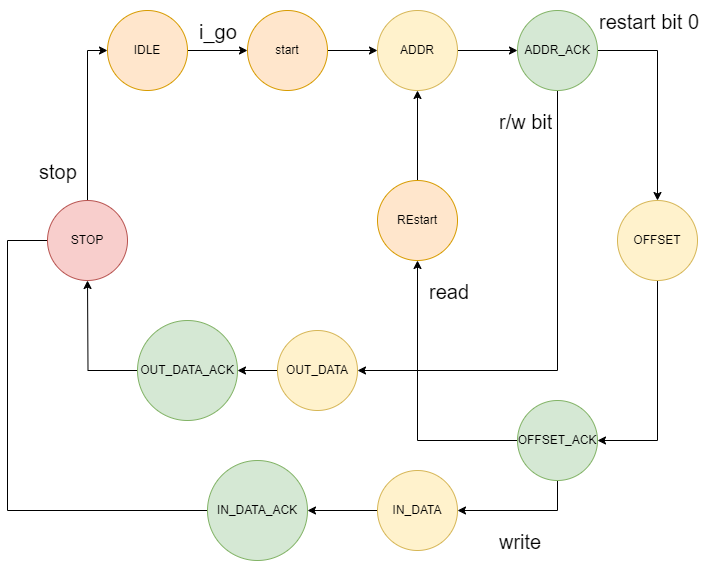

The diagram above was exported from draw.io. Its source (the exported page's mxGraphModel, read from the mxfile embedded in the PNG):
<mxGraphModel dx="1674" dy="772" grid="1" gridSize="10" guides="1" tooltips="1" connect="1" arrows="1" fold="1" page="1" pageScale="1" pageWidth="827" pageHeight="1169" math="0" shadow="0">
  <root>
    <mxCell id="0" />
    <mxCell id="1" parent="0" />
    <mxCell id="QbQhUesW2trStHPpBK28-2" style="edgeStyle=orthogonalEdgeStyle;rounded=0;orthogonalLoop=1;jettySize=auto;html=1;entryX=0;entryY=0.5;entryDx=0;entryDy=0;" parent="1" source="QbQhUesW2trStHPpBK28-3" target="QbQhUesW2trStHPpBK28-30" edge="1">
      <mxGeometry relative="1" as="geometry" />
    </mxCell>
    <mxCell id="QbQhUesW2trStHPpBK28-3" value="IDLE" style="ellipse;whiteSpace=wrap;html=1;aspect=fixed;fillColor=#ffe6cc;strokeColor=#d79b00;" parent="1" vertex="1">
      <mxGeometry x="930" y="100" width="80" height="80" as="geometry" />
    </mxCell>
    <mxCell id="QbQhUesW2trStHPpBK28-4" style="edgeStyle=orthogonalEdgeStyle;rounded=0;orthogonalLoop=1;jettySize=auto;html=1;entryX=0;entryY=0.5;entryDx=0;entryDy=0;" parent="1" source="QbQhUesW2trStHPpBK28-5" target="QbQhUesW2trStHPpBK28-8" edge="1">
      <mxGeometry relative="1" as="geometry" />
    </mxCell>
    <mxCell id="QbQhUesW2trStHPpBK28-5" value="ADDR" style="ellipse;whiteSpace=wrap;html=1;aspect=fixed;fillColor=#fff2cc;strokeColor=#d6b656;" parent="1" vertex="1">
      <mxGeometry x="1200" y="100" width="80" height="80" as="geometry" />
    </mxCell>
    <mxCell id="QbQhUesW2trStHPpBK28-6" style="edgeStyle=orthogonalEdgeStyle;rounded=0;orthogonalLoop=1;jettySize=auto;html=1;entryX=0.5;entryY=0;entryDx=0;entryDy=0;" parent="1" source="QbQhUesW2trStHPpBK28-8" target="QbQhUesW2trStHPpBK28-10" edge="1">
      <mxGeometry relative="1" as="geometry" />
    </mxCell>
    <mxCell id="QbQhUesW2trStHPpBK28-7" style="edgeStyle=orthogonalEdgeStyle;rounded=0;orthogonalLoop=1;jettySize=auto;html=1;entryX=1;entryY=0.5;entryDx=0;entryDy=0;" parent="1" source="QbQhUesW2trStHPpBK28-8" target="QbQhUesW2trStHPpBK28-15" edge="1">
      <mxGeometry relative="1" as="geometry">
        <Array as="points">
          <mxPoint x="1380" y="460" />
        </Array>
      </mxGeometry>
    </mxCell>
    <mxCell id="QbQhUesW2trStHPpBK28-8" value="ADDR_ACK" style="ellipse;whiteSpace=wrap;html=1;aspect=fixed;fillColor=#d5e8d4;strokeColor=#82b366;" parent="1" vertex="1">
      <mxGeometry x="1340" y="100" width="80" height="80" as="geometry" />
    </mxCell>
    <mxCell id="QbQhUesW2trStHPpBK28-9" style="edgeStyle=orthogonalEdgeStyle;rounded=0;orthogonalLoop=1;jettySize=auto;html=1;entryX=1;entryY=0.5;entryDx=0;entryDy=0;" parent="1" source="QbQhUesW2trStHPpBK28-10" target="QbQhUesW2trStHPpBK28-13" edge="1">
      <mxGeometry relative="1" as="geometry">
        <Array as="points">
          <mxPoint x="1480" y="530" />
        </Array>
      </mxGeometry>
    </mxCell>
    <mxCell id="QbQhUesW2trStHPpBK28-10" value="OFFSET" style="ellipse;whiteSpace=wrap;html=1;aspect=fixed;fillColor=#fff2cc;strokeColor=#d6b656;" parent="1" vertex="1">
      <mxGeometry x="1440" y="290" width="80" height="80" as="geometry" />
    </mxCell>
    <mxCell id="QbQhUesW2trStHPpBK28-11" style="edgeStyle=orthogonalEdgeStyle;rounded=0;orthogonalLoop=1;jettySize=auto;html=1;entryX=1;entryY=0.5;entryDx=0;entryDy=0;" parent="1" source="QbQhUesW2trStHPpBK28-13" target="QbQhUesW2trStHPpBK28-17" edge="1">
      <mxGeometry relative="1" as="geometry">
        <Array as="points">
          <mxPoint x="1380" y="600" />
        </Array>
      </mxGeometry>
    </mxCell>
    <mxCell id="QbQhUesW2trStHPpBK28-12" style="edgeStyle=orthogonalEdgeStyle;rounded=0;orthogonalLoop=1;jettySize=auto;html=1;entryX=0.5;entryY=1;entryDx=0;entryDy=0;" parent="1" source="QbQhUesW2trStHPpBK28-13" target="QbQhUesW2trStHPpBK28-32" edge="1">
      <mxGeometry relative="1" as="geometry" />
    </mxCell>
    <mxCell id="QbQhUesW2trStHPpBK28-13" value="OFFSET_ACK" style="ellipse;whiteSpace=wrap;html=1;aspect=fixed;fillColor=#d5e8d4;strokeColor=#82b366;" parent="1" vertex="1">
      <mxGeometry x="1340" y="490" width="80" height="80" as="geometry" />
    </mxCell>
    <mxCell id="QbQhUesW2trStHPpBK28-14" style="edgeStyle=orthogonalEdgeStyle;rounded=0;orthogonalLoop=1;jettySize=auto;html=1;entryX=1;entryY=0.5;entryDx=0;entryDy=0;" parent="1" source="QbQhUesW2trStHPpBK28-15" target="QbQhUesW2trStHPpBK28-19" edge="1">
      <mxGeometry relative="1" as="geometry" />
    </mxCell>
    <mxCell id="QbQhUesW2trStHPpBK28-15" value="OUT_DATA" style="ellipse;whiteSpace=wrap;html=1;aspect=fixed;fillColor=#fff2cc;strokeColor=#d6b656;" parent="1" vertex="1">
      <mxGeometry x="1100" y="420" width="80" height="80" as="geometry" />
    </mxCell>
    <mxCell id="QbQhUesW2trStHPpBK28-16" style="edgeStyle=orthogonalEdgeStyle;rounded=0;orthogonalLoop=1;jettySize=auto;html=1;entryX=1;entryY=0.5;entryDx=0;entryDy=0;" parent="1" source="QbQhUesW2trStHPpBK28-17" target="QbQhUesW2trStHPpBK28-21" edge="1">
      <mxGeometry relative="1" as="geometry" />
    </mxCell>
    <mxCell id="QbQhUesW2trStHPpBK28-17" value="IN_DATA" style="ellipse;whiteSpace=wrap;html=1;aspect=fixed;fillColor=#fff2cc;strokeColor=#d6b656;" parent="1" vertex="1">
      <mxGeometry x="1200" y="560" width="80" height="80" as="geometry" />
    </mxCell>
    <mxCell id="QbQhUesW2trStHPpBK28-18" style="edgeStyle=orthogonalEdgeStyle;rounded=0;orthogonalLoop=1;jettySize=auto;html=1;" parent="1" source="QbQhUesW2trStHPpBK28-19" edge="1">
      <mxGeometry relative="1" as="geometry">
        <mxPoint x="910" y="370" as="targetPoint" />
      </mxGeometry>
    </mxCell>
    <mxCell id="QbQhUesW2trStHPpBK28-19" value="OUT_DATA_ACK" style="ellipse;whiteSpace=wrap;html=1;aspect=fixed;fillColor=#d5e8d4;strokeColor=#82b366;" parent="1" vertex="1">
      <mxGeometry x="960" y="410" width="100" height="100" as="geometry" />
    </mxCell>
    <mxCell id="QbQhUesW2trStHPpBK28-20" style="edgeStyle=orthogonalEdgeStyle;rounded=0;orthogonalLoop=1;jettySize=auto;html=1;entryX=0.5;entryY=1;entryDx=0;entryDy=0;" parent="1" source="QbQhUesW2trStHPpBK28-21" target="QbQhUesW2trStHPpBK28-23" edge="1">
      <mxGeometry relative="1" as="geometry">
        <Array as="points">
          <mxPoint x="830" y="600" />
          <mxPoint x="830" y="330" />
          <mxPoint x="910" y="330" />
        </Array>
      </mxGeometry>
    </mxCell>
    <mxCell id="QbQhUesW2trStHPpBK28-21" value="IN_DATA_ACK" style="ellipse;whiteSpace=wrap;html=1;aspect=fixed;fillColor=#d5e8d4;strokeColor=#82b366;" parent="1" vertex="1">
      <mxGeometry x="1030" y="550" width="100" height="100" as="geometry" />
    </mxCell>
    <mxCell id="QbQhUesW2trStHPpBK28-22" style="edgeStyle=orthogonalEdgeStyle;rounded=0;orthogonalLoop=1;jettySize=auto;html=1;" parent="1" source="QbQhUesW2trStHPpBK28-23" target="QbQhUesW2trStHPpBK28-3" edge="1">
      <mxGeometry relative="1" as="geometry">
        <Array as="points">
          <mxPoint x="910" y="140" />
        </Array>
      </mxGeometry>
    </mxCell>
    <mxCell id="QbQhUesW2trStHPpBK28-23" value="STOP" style="ellipse;whiteSpace=wrap;html=1;aspect=fixed;fillColor=#f8cecc;strokeColor=#b85450;" parent="1" vertex="1">
      <mxGeometry x="870" y="290" width="80" height="80" as="geometry" />
    </mxCell>
    <mxCell id="QbQhUesW2trStHPpBK28-24" value="&lt;h1 style=&quot;margin-top: 0px;&quot;&gt;&lt;span style=&quot;font-size: 20px; font-weight: 400;&quot;&gt;r/w bit&lt;/span&gt;&lt;/h1&gt;" style="text;html=1;whiteSpace=wrap;overflow=hidden;rounded=0;" parent="1" vertex="1">
      <mxGeometry x="1320" y="190" width="120" height="40" as="geometry" />
    </mxCell>
    <mxCell id="QbQhUesW2trStHPpBK28-25" value="&lt;h1 style=&quot;margin-top: 0px;&quot;&gt;&lt;span style=&quot;font-weight: normal;&quot;&gt;&lt;font style=&quot;font-size: 20px;&quot;&gt;i_go&lt;/font&gt;&lt;/span&gt;&lt;/h1&gt;" style="text;html=1;whiteSpace=wrap;overflow=hidden;rounded=0;" parent="1" vertex="1">
      <mxGeometry x="1020" y="100" width="100" height="40" as="geometry" />
    </mxCell>
    <mxCell id="QbQhUesW2trStHPpBK28-26" value="&lt;h1 style=&quot;margin-top: 0px;&quot;&gt;&lt;span style=&quot;font-weight: normal;&quot;&gt;&lt;font style=&quot;font-size: 20px;&quot;&gt;stop&lt;/font&gt;&lt;/span&gt;&lt;/h1&gt;" style="text;html=1;whiteSpace=wrap;overflow=hidden;rounded=0;" parent="1" vertex="1">
      <mxGeometry x="860" y="240" width="100" height="40" as="geometry" />
    </mxCell>
    <mxCell id="QbQhUesW2trStHPpBK28-27" value="&lt;h1 style=&quot;margin-top: 0px;&quot;&gt;&lt;span style=&quot;font-weight: normal;&quot;&gt;&lt;font style=&quot;font-size: 20px;&quot;&gt;restart bit 0&lt;/font&gt;&lt;/span&gt;&lt;/h1&gt;" style="text;html=1;whiteSpace=wrap;overflow=hidden;rounded=0;" parent="1" vertex="1">
      <mxGeometry x="1420" y="90" width="120" height="40" as="geometry" />
    </mxCell>
    <mxCell id="QbQhUesW2trStHPpBK28-28" value="&lt;h1 style=&quot;margin-top: 0px;&quot;&gt;&lt;span style=&quot;font-size: 20px; font-weight: 400;&quot;&gt;write&lt;/span&gt;&lt;/h1&gt;" style="text;html=1;whiteSpace=wrap;overflow=hidden;rounded=0;" parent="1" vertex="1">
      <mxGeometry x="1320" y="610" width="120" height="40" as="geometry" />
    </mxCell>
    <mxCell id="QbQhUesW2trStHPpBK28-29" style="edgeStyle=orthogonalEdgeStyle;rounded=0;orthogonalLoop=1;jettySize=auto;html=1;entryX=0;entryY=0.5;entryDx=0;entryDy=0;" parent="1" source="QbQhUesW2trStHPpBK28-30" target="QbQhUesW2trStHPpBK28-5" edge="1">
      <mxGeometry relative="1" as="geometry" />
    </mxCell>
    <mxCell id="QbQhUesW2trStHPpBK28-30" value="start" style="ellipse;whiteSpace=wrap;html=1;aspect=fixed;fillColor=#ffe6cc;strokeColor=#d79b00;" parent="1" vertex="1">
      <mxGeometry x="1070" y="100" width="80" height="80" as="geometry" />
    </mxCell>
    <mxCell id="QbQhUesW2trStHPpBK28-31" style="edgeStyle=orthogonalEdgeStyle;rounded=0;orthogonalLoop=1;jettySize=auto;html=1;entryX=0.5;entryY=1;entryDx=0;entryDy=0;" parent="1" source="QbQhUesW2trStHPpBK28-32" target="QbQhUesW2trStHPpBK28-5" edge="1">
      <mxGeometry relative="1" as="geometry" />
    </mxCell>
    <mxCell id="QbQhUesW2trStHPpBK28-32" value="REstart" style="ellipse;whiteSpace=wrap;html=1;aspect=fixed;fillColor=#ffe6cc;strokeColor=#d79b00;" parent="1" vertex="1">
      <mxGeometry x="1200" y="270" width="80" height="80" as="geometry" />
    </mxCell>
    <mxCell id="QbQhUesW2trStHPpBK28-33" value="&lt;h1 style=&quot;margin-top: 0px;&quot;&gt;&lt;span style=&quot;font-size: 20px; font-weight: 400;&quot;&gt;read&lt;/span&gt;&lt;/h1&gt;" style="text;html=1;whiteSpace=wrap;overflow=hidden;rounded=0;" parent="1" vertex="1">
      <mxGeometry x="1250" y="360" width="120" height="40" as="geometry" />
    </mxCell>
  </root>
</mxGraphModel>